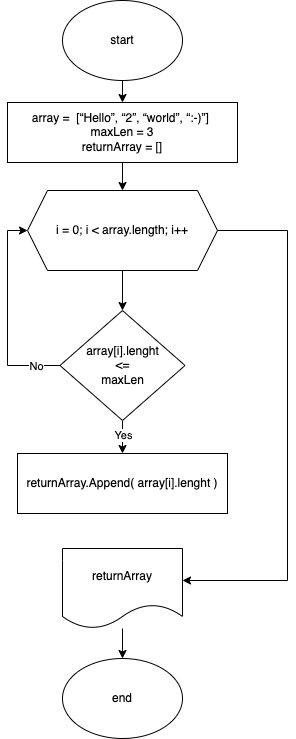

The diagram above was exported from draw.io. Its source (the exported page's mxGraphModel, read from the mxfile embedded in the PNG):
<mxGraphModel dx="954" dy="608" grid="1" gridSize="10" guides="1" tooltips="1" connect="1" arrows="1" fold="1" page="1" pageScale="1" pageWidth="827" pageHeight="1169" math="0" shadow="0">
  <root>
    <mxCell id="0" />
    <mxCell id="1" parent="0" />
    <mxCell id="8IKQD93eLxFWSFlYZei_-8" value="" style="edgeStyle=orthogonalEdgeStyle;rounded=0;orthogonalLoop=1;jettySize=auto;html=1;" parent="1" source="8IKQD93eLxFWSFlYZei_-1" target="8IKQD93eLxFWSFlYZei_-2" edge="1">
      <mxGeometry relative="1" as="geometry" />
    </mxCell>
    <mxCell id="8IKQD93eLxFWSFlYZei_-1" value="start" style="ellipse;whiteSpace=wrap;html=1;" parent="1" vertex="1">
      <mxGeometry x="335" y="150" width="120" height="80" as="geometry" />
    </mxCell>
    <mxCell id="8IKQD93eLxFWSFlYZei_-7" value="" style="edgeStyle=orthogonalEdgeStyle;rounded=0;orthogonalLoop=1;jettySize=auto;html=1;" parent="1" source="8IKQD93eLxFWSFlYZei_-2" target="8IKQD93eLxFWSFlYZei_-3" edge="1">
      <mxGeometry relative="1" as="geometry" />
    </mxCell>
    <mxCell id="8IKQD93eLxFWSFlYZei_-2" value="array =&amp;nbsp;&amp;nbsp;[“Hello”, “2”, “world”, “:-)”]&amp;nbsp;&lt;br&gt;maxLen = 3&lt;br&gt;returnArray = []" style="rounded=0;whiteSpace=wrap;html=1;" parent="1" vertex="1">
      <mxGeometry x="280" y="252" width="230" height="60" as="geometry" />
    </mxCell>
    <mxCell id="8IKQD93eLxFWSFlYZei_-6" style="edgeStyle=orthogonalEdgeStyle;rounded=0;orthogonalLoop=1;jettySize=auto;html=1;" parent="1" source="8IKQD93eLxFWSFlYZei_-3" target="8IKQD93eLxFWSFlYZei_-5" edge="1">
      <mxGeometry relative="1" as="geometry" />
    </mxCell>
    <mxCell id="8IKQD93eLxFWSFlYZei_-16" style="edgeStyle=orthogonalEdgeStyle;rounded=0;orthogonalLoop=1;jettySize=auto;html=1;" parent="1" source="8IKQD93eLxFWSFlYZei_-3" target="8IKQD93eLxFWSFlYZei_-15" edge="1">
      <mxGeometry relative="1" as="geometry">
        <Array as="points">
          <mxPoint x="560" y="380" />
          <mxPoint x="560" y="730" />
        </Array>
      </mxGeometry>
    </mxCell>
    <mxCell id="8IKQD93eLxFWSFlYZei_-3" value="i = 0; i &amp;lt; array.length; i++" style="shape=hexagon;perimeter=hexagonPerimeter2;whiteSpace=wrap;html=1;fixedSize=1;" parent="1" vertex="1">
      <mxGeometry x="300" y="340" width="190" height="80" as="geometry" />
    </mxCell>
    <mxCell id="8IKQD93eLxFWSFlYZei_-10" value="" style="edgeStyle=orthogonalEdgeStyle;rounded=0;orthogonalLoop=1;jettySize=auto;html=1;" parent="1" source="8IKQD93eLxFWSFlYZei_-5" target="8IKQD93eLxFWSFlYZei_-9" edge="1">
      <mxGeometry relative="1" as="geometry" />
    </mxCell>
    <mxCell id="8IKQD93eLxFWSFlYZei_-11" value="Yes" style="edgeLabel;html=1;align=center;verticalAlign=middle;resizable=0;points=[];" parent="8IKQD93eLxFWSFlYZei_-10" vertex="1" connectable="0">
      <mxGeometry x="0.4" y="1" relative="1" as="geometry">
        <mxPoint x="-1" y="-5" as="offset" />
      </mxGeometry>
    </mxCell>
    <mxCell id="8IKQD93eLxFWSFlYZei_-13" style="edgeStyle=orthogonalEdgeStyle;rounded=0;orthogonalLoop=1;jettySize=auto;html=1;entryX=0;entryY=0.5;entryDx=0;entryDy=0;exitX=0;exitY=0.5;exitDx=0;exitDy=0;" parent="1" source="8IKQD93eLxFWSFlYZei_-5" target="8IKQD93eLxFWSFlYZei_-3" edge="1">
      <mxGeometry relative="1" as="geometry" />
    </mxCell>
    <mxCell id="8IKQD93eLxFWSFlYZei_-14" value="No" style="edgeLabel;html=1;align=center;verticalAlign=middle;resizable=0;points=[];" parent="8IKQD93eLxFWSFlYZei_-13" vertex="1" connectable="0">
      <mxGeometry x="-0.7727" y="2" relative="1" as="geometry">
        <mxPoint y="-2" as="offset" />
      </mxGeometry>
    </mxCell>
    <mxCell id="8IKQD93eLxFWSFlYZei_-5" value="array[i].lenght&lt;br&gt;&amp;lt;=&lt;br&gt;maxLen" style="rhombus;whiteSpace=wrap;html=1;" parent="1" vertex="1">
      <mxGeometry x="332.5" y="460" width="125" height="110" as="geometry" />
    </mxCell>
    <mxCell id="8IKQD93eLxFWSFlYZei_-9" value="returnArray.Append( array[i].lenght )" style="rounded=0;whiteSpace=wrap;html=1;" parent="1" vertex="1">
      <mxGeometry x="290" y="603" width="210" height="60" as="geometry" />
    </mxCell>
    <mxCell id="8IKQD93eLxFWSFlYZei_-18" value="" style="edgeStyle=orthogonalEdgeStyle;rounded=0;orthogonalLoop=1;jettySize=auto;html=1;" parent="1" source="8IKQD93eLxFWSFlYZei_-15" target="8IKQD93eLxFWSFlYZei_-17" edge="1">
      <mxGeometry relative="1" as="geometry" />
    </mxCell>
    <mxCell id="8IKQD93eLxFWSFlYZei_-15" value="returnArray" style="shape=document;whiteSpace=wrap;html=1;boundedLbl=1;" parent="1" vertex="1">
      <mxGeometry x="335" y="698" width="120" height="80" as="geometry" />
    </mxCell>
    <mxCell id="8IKQD93eLxFWSFlYZei_-17" value="end" style="ellipse;whiteSpace=wrap;html=1;" parent="1" vertex="1">
      <mxGeometry x="335" y="808" width="120" height="80" as="geometry" />
    </mxCell>
  </root>
</mxGraphModel>